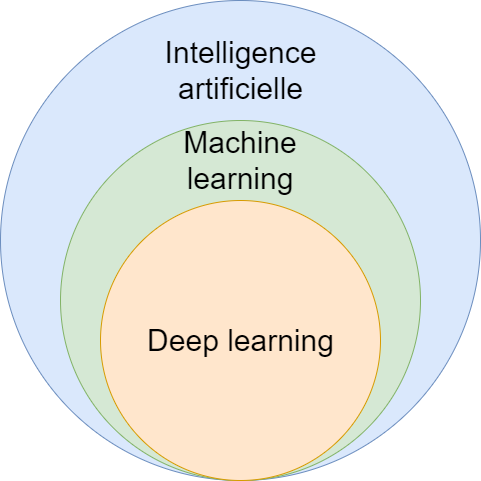

The diagram above was exported from draw.io. Its source (the exported page's mxGraphModel, read from the mxfile embedded in the PNG):
<mxGraphModel dx="1259" dy="702" grid="1" gridSize="10" guides="1" tooltips="1" connect="1" arrows="1" fold="1" page="1" pageScale="1" pageWidth="827" pageHeight="1169" math="0" shadow="0">
  <root>
    <mxCell id="0" />
    <mxCell id="1" parent="0" />
    <mxCell id="MLJb23W7R6t4R9I0kE8k-1" value="" style="ellipse;whiteSpace=wrap;html=1;aspect=fixed;fillColor=#dae8fc;strokeColor=#6c8ebf;" parent="1" vertex="1">
      <mxGeometry width="480" height="480" as="geometry" />
    </mxCell>
    <mxCell id="MLJb23W7R6t4R9I0kE8k-2" value="" style="ellipse;whiteSpace=wrap;html=1;aspect=fixed;fillColor=#d5e8d4;strokeColor=#82b366;" parent="1" vertex="1">
      <mxGeometry x="60" y="120" width="360" height="360" as="geometry" />
    </mxCell>
    <mxCell id="MLJb23W7R6t4R9I0kE8k-3" value="" style="ellipse;whiteSpace=wrap;html=1;aspect=fixed;fillColor=#ffe6cc;strokeColor=#d79b00;" parent="1" vertex="1">
      <mxGeometry x="100" y="200" width="280" height="280" as="geometry" />
    </mxCell>
    <mxCell id="MLJb23W7R6t4R9I0kE8k-4" value="&lt;font style=&quot;font-size: 30px;&quot;&gt;Intelligence artificielle&lt;/font&gt;" style="text;html=1;strokeColor=none;fillColor=none;align=center;verticalAlign=middle;whiteSpace=wrap;rounded=0;" parent="1" vertex="1">
      <mxGeometry x="112.5" y="30" width="255" height="80" as="geometry" />
    </mxCell>
    <mxCell id="MLJb23W7R6t4R9I0kE8k-5" value="&lt;font style=&quot;font-size: 30px;&quot;&gt;Machine learning&lt;/font&gt;" style="text;html=1;strokeColor=none;fillColor=none;align=center;verticalAlign=middle;whiteSpace=wrap;rounded=0;" parent="1" vertex="1">
      <mxGeometry x="131.25" y="120" width="217.5" height="80" as="geometry" />
    </mxCell>
    <mxCell id="MLJb23W7R6t4R9I0kE8k-6" value="&lt;font style=&quot;font-size: 30px;&quot;&gt;Deep learning&lt;/font&gt;" style="text;html=1;strokeColor=none;fillColor=none;align=center;verticalAlign=middle;whiteSpace=wrap;rounded=0;" parent="1" vertex="1">
      <mxGeometry x="112.5" y="300" width="255" height="80" as="geometry" />
    </mxCell>
  </root>
</mxGraphModel>